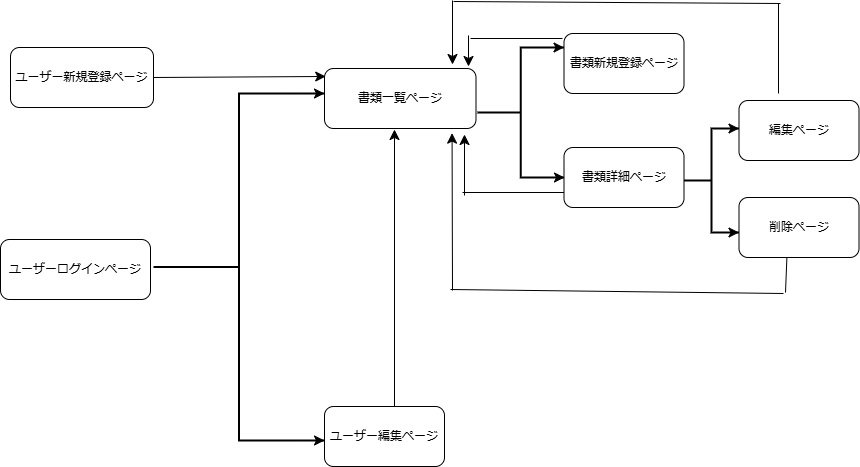

The diagram above was exported from draw.io. Its source (the exported page's mxGraphModel, read from the mxfile embedded in the PNG):
<mxGraphModel dx="1003" dy="990" grid="0" gridSize="10" guides="1" tooltips="1" connect="1" arrows="1" fold="1" page="0" pageScale="1" pageWidth="827" pageHeight="1169" background="#FFFFFF" math="0" shadow="0">
  <root>
    <mxCell id="0" />
    <mxCell id="1" parent="0" />
    <mxCell id="ylxvsYEjCK4CGRJ3h2ql-1" value="ユーザーログインページ" style="rounded=1;whiteSpace=wrap;html=1;labelBackgroundColor=none;" vertex="1" parent="1">
      <mxGeometry x="16" y="123" width="150" height="60" as="geometry" />
    </mxCell>
    <mxCell id="ylxvsYEjCK4CGRJ3h2ql-2" value="ユーザー編集ページ" style="rounded=1;whiteSpace=wrap;html=1;labelBackgroundColor=none;" vertex="1" parent="1">
      <mxGeometry x="340" y="290" width="120" height="60" as="geometry" />
    </mxCell>
    <mxCell id="ylxvsYEjCK4CGRJ3h2ql-7" style="edgeStyle=none;curved=1;rounded=1;orthogonalLoop=1;jettySize=auto;html=1;exitX=0.25;exitY=1;exitDx=0;exitDy=0;fontSize=12;startSize=8;endSize=8;labelBackgroundColor=none;fontColor=default;" edge="1" parent="1" source="ylxvsYEjCK4CGRJ3h2ql-3" target="ylxvsYEjCK4CGRJ3h2ql-3">
      <mxGeometry relative="1" as="geometry">
        <mxPoint x="231.52037048339844" y="435.34257888793945" as="targetPoint" />
      </mxGeometry>
    </mxCell>
    <mxCell id="ylxvsYEjCK4CGRJ3h2ql-35" value="" style="edgeStyle=none;curved=1;rounded=1;orthogonalLoop=1;jettySize=auto;html=1;fontSize=12;startSize=8;endSize=8;labelBackgroundColor=none;fontColor=default;" edge="1" parent="1">
      <mxGeometry relative="1" as="geometry">
        <mxPoint x="480" y="79" as="sourcePoint" />
        <mxPoint x="480" y="18" as="targetPoint" />
      </mxGeometry>
    </mxCell>
    <mxCell id="ylxvsYEjCK4CGRJ3h2ql-3" value="書類詳細ページ" style="rounded=1;whiteSpace=wrap;html=1;labelBackgroundColor=none;" vertex="1" parent="1">
      <mxGeometry x="579.5" y="31" width="120" height="60" as="geometry" />
    </mxCell>
    <mxCell id="ylxvsYEjCK4CGRJ3h2ql-4" value="ユーザー新規登録ページ" style="rounded=1;whiteSpace=wrap;html=1;labelBackgroundColor=none;" vertex="1" parent="1">
      <mxGeometry x="26" y="-69" width="143" height="60" as="geometry" />
    </mxCell>
    <mxCell id="ylxvsYEjCK4CGRJ3h2ql-5" value="書類一覧ページ" style="rounded=1;whiteSpace=wrap;html=1;labelBackgroundColor=none;" vertex="1" parent="1">
      <mxGeometry x="340" y="-48" width="151.5" height="60" as="geometry" />
    </mxCell>
    <mxCell id="ylxvsYEjCK4CGRJ3h2ql-37" value="" style="edgeStyle=none;curved=1;rounded=1;orthogonalLoop=1;jettySize=auto;html=1;fontSize=12;startSize=8;endSize=8;entryX=1;entryY=0;entryDx=0;entryDy=0;entryPerimeter=0;exitX=0.5;exitY=0;exitDx=0;exitDy=0;exitPerimeter=0;labelBackgroundColor=none;fontColor=default;" edge="1" parent="1" source="ylxvsYEjCK4CGRJ3h2ql-20" target="ylxvsYEjCK4CGRJ3h2ql-20">
      <mxGeometry relative="1" as="geometry" />
    </mxCell>
    <mxCell id="ylxvsYEjCK4CGRJ3h2ql-6" value="書類新規登録ページ" style="rounded=1;whiteSpace=wrap;html=1;labelBackgroundColor=none;" vertex="1" parent="1">
      <mxGeometry x="579.5" y="-83" width="120" height="60" as="geometry" />
    </mxCell>
    <mxCell id="ylxvsYEjCK4CGRJ3h2ql-8" value="編集ページ" style="rounded=1;whiteSpace=wrap;html=1;labelBackgroundColor=none;" vertex="1" parent="1">
      <mxGeometry x="754.5" y="-16" width="120" height="60" as="geometry" />
    </mxCell>
    <mxCell id="ylxvsYEjCK4CGRJ3h2ql-9" value="削除ページ" style="rounded=1;whiteSpace=wrap;html=1;labelBackgroundColor=none;" vertex="1" parent="1">
      <mxGeometry x="754.5" y="81" width="120" height="60" as="geometry" />
    </mxCell>
    <mxCell id="ylxvsYEjCK4CGRJ3h2ql-14" value="" style="strokeWidth=2;html=1;shape=mxgraph.flowchart.annotation_2;align=left;labelPosition=right;pointerEvents=1;rounded=1;labelBackgroundColor=none;" vertex="1" parent="1">
      <mxGeometry x="169" y="-23" width="171" height="347" as="geometry" />
    </mxCell>
    <mxCell id="ylxvsYEjCK4CGRJ3h2ql-15" value="" style="strokeWidth=2;html=1;shape=mxgraph.flowchart.annotation_2;align=left;labelPosition=right;pointerEvents=1;rounded=1;labelBackgroundColor=none;" vertex="1" parent="1">
      <mxGeometry x="493" y="-69" width="86.5" height="130" as="geometry" />
    </mxCell>
    <mxCell id="ylxvsYEjCK4CGRJ3h2ql-20" value="" style="strokeWidth=2;html=1;shape=mxgraph.flowchart.annotation_2;align=left;labelPosition=right;pointerEvents=1;rounded=1;labelBackgroundColor=none;" vertex="1" parent="1">
      <mxGeometry x="699.5" y="12" width="55" height="104" as="geometry" />
    </mxCell>
    <mxCell id="ylxvsYEjCK4CGRJ3h2ql-29" value="" style="endArrow=classic;html=1;rounded=1;fontSize=12;startSize=8;endSize=8;curved=1;exitX=1;exitY=0.5;exitDx=0;exitDy=0;entryX=0.008;entryY=0.133;entryDx=0;entryDy=0;entryPerimeter=0;labelBackgroundColor=none;fontColor=default;" edge="1" parent="1" source="ylxvsYEjCK4CGRJ3h2ql-4" target="ylxvsYEjCK4CGRJ3h2ql-5">
      <mxGeometry width="50" height="50" relative="1" as="geometry">
        <mxPoint x="171" y="113" as="sourcePoint" />
        <mxPoint x="221" y="63" as="targetPoint" />
      </mxGeometry>
    </mxCell>
    <mxCell id="ylxvsYEjCK4CGRJ3h2ql-30" value="" style="endArrow=classic;html=1;rounded=1;fontSize=12;startSize=8;endSize=8;curved=1;exitX=0.5;exitY=0;exitDx=0;exitDy=0;exitPerimeter=0;entryX=1;entryY=0;entryDx=0;entryDy=0;entryPerimeter=0;labelBackgroundColor=none;fontColor=default;" edge="1" parent="1" source="ylxvsYEjCK4CGRJ3h2ql-14" target="ylxvsYEjCK4CGRJ3h2ql-14">
      <mxGeometry width="50" height="50" relative="1" as="geometry">
        <mxPoint x="171" y="113" as="sourcePoint" />
        <mxPoint x="221" y="63" as="targetPoint" />
      </mxGeometry>
    </mxCell>
    <mxCell id="ylxvsYEjCK4CGRJ3h2ql-31" value="" style="endArrow=classic;html=1;rounded=1;fontSize=12;startSize=8;endSize=8;curved=1;labelBackgroundColor=none;fontColor=default;" edge="1" parent="1">
      <mxGeometry width="50" height="50" relative="1" as="geometry">
        <mxPoint x="410" y="290" as="sourcePoint" />
        <mxPoint x="410" y="13" as="targetPoint" />
      </mxGeometry>
    </mxCell>
    <mxCell id="ylxvsYEjCK4CGRJ3h2ql-32" style="edgeStyle=none;curved=1;rounded=1;orthogonalLoop=1;jettySize=auto;html=1;exitX=0.5;exitY=1;exitDx=0;exitDy=0;exitPerimeter=0;entryX=1;entryY=1;entryDx=0;entryDy=0;entryPerimeter=0;fontSize=12;startSize=8;endSize=8;labelBackgroundColor=none;fontColor=default;" edge="1" parent="1" source="ylxvsYEjCK4CGRJ3h2ql-14" target="ylxvsYEjCK4CGRJ3h2ql-14">
      <mxGeometry relative="1" as="geometry" />
    </mxCell>
    <mxCell id="ylxvsYEjCK4CGRJ3h2ql-33" value="" style="endArrow=classic;html=1;rounded=1;fontSize=12;startSize=8;endSize=8;curved=1;exitX=0.5;exitY=1;exitDx=0;exitDy=0;exitPerimeter=0;labelBackgroundColor=none;fontColor=default;" edge="1" parent="1" source="ylxvsYEjCK4CGRJ3h2ql-15">
      <mxGeometry width="50" height="50" relative="1" as="geometry">
        <mxPoint x="659" y="113" as="sourcePoint" />
        <mxPoint x="580" y="61" as="targetPoint" />
      </mxGeometry>
    </mxCell>
    <mxCell id="ylxvsYEjCK4CGRJ3h2ql-38" value="" style="endArrow=classic;html=1;rounded=1;fontSize=12;startSize=8;endSize=8;curved=1;entryX=1;entryY=1;entryDx=0;entryDy=0;entryPerimeter=0;exitX=0.5;exitY=1;exitDx=0;exitDy=0;exitPerimeter=0;labelBackgroundColor=none;fontColor=default;" edge="1" parent="1" source="ylxvsYEjCK4CGRJ3h2ql-20" target="ylxvsYEjCK4CGRJ3h2ql-20">
      <mxGeometry width="50" height="50" relative="1" as="geometry">
        <mxPoint x="659" y="113" as="sourcePoint" />
        <mxPoint x="709" y="63" as="targetPoint" />
      </mxGeometry>
    </mxCell>
    <mxCell id="ylxvsYEjCK4CGRJ3h2ql-43" value="" style="endArrow=none;html=1;rounded=1;fontSize=12;startSize=8;endSize=8;curved=1;labelBackgroundColor=none;fontColor=default;" edge="1" parent="1">
      <mxGeometry width="50" height="50" relative="1" as="geometry">
        <mxPoint x="469" y="-115" as="sourcePoint" />
        <mxPoint x="796" y="-113" as="targetPoint" />
      </mxGeometry>
    </mxCell>
    <mxCell id="ylxvsYEjCK4CGRJ3h2ql-44" value="" style="endArrow=classic;html=1;rounded=1;fontSize=12;startSize=8;endSize=8;curved=1;labelBackgroundColor=none;fontColor=default;" edge="1" parent="1">
      <mxGeometry width="50" height="50" relative="1" as="geometry">
        <mxPoint x="468" y="-116" as="sourcePoint" />
        <mxPoint x="468" y="-52" as="targetPoint" />
      </mxGeometry>
    </mxCell>
    <mxCell id="ylxvsYEjCK4CGRJ3h2ql-45" value="" style="endArrow=none;html=1;rounded=1;fontSize=12;startSize=8;endSize=8;curved=1;labelBackgroundColor=none;fontColor=default;" edge="1" parent="1">
      <mxGeometry width="50" height="50" relative="1" as="geometry">
        <mxPoint x="794" y="-23" as="sourcePoint" />
        <mxPoint x="794" y="-113" as="targetPoint" />
      </mxGeometry>
    </mxCell>
    <mxCell id="ylxvsYEjCK4CGRJ3h2ql-46" value="" style="endArrow=classic;html=1;rounded=1;fontSize=12;startSize=8;endSize=8;curved=1;entryX=0.842;entryY=1.077;entryDx=0;entryDy=0;entryPerimeter=0;labelBackgroundColor=none;fontColor=default;" edge="1" parent="1" target="ylxvsYEjCK4CGRJ3h2ql-5">
      <mxGeometry width="50" height="50" relative="1" as="geometry">
        <mxPoint x="468" y="174" as="sourcePoint" />
        <mxPoint x="486" y="113" as="targetPoint" />
      </mxGeometry>
    </mxCell>
    <mxCell id="ylxvsYEjCK4CGRJ3h2ql-47" value="" style="endArrow=none;html=1;rounded=1;fontSize=12;startSize=8;endSize=8;curved=1;labelBackgroundColor=none;fontColor=default;" edge="1" parent="1">
      <mxGeometry width="50" height="50" relative="1" as="geometry">
        <mxPoint x="466" y="173" as="sourcePoint" />
        <mxPoint x="799" y="177" as="targetPoint" />
      </mxGeometry>
    </mxCell>
    <mxCell id="ylxvsYEjCK4CGRJ3h2ql-48" value="" style="endArrow=none;html=1;rounded=1;fontSize=12;startSize=8;endSize=8;curved=1;entryX=0.399;entryY=1.007;entryDx=0;entryDy=0;entryPerimeter=0;labelBackgroundColor=none;fontColor=default;" edge="1" parent="1" target="ylxvsYEjCK4CGRJ3h2ql-9">
      <mxGeometry width="50" height="50" relative="1" as="geometry">
        <mxPoint x="801" y="176" as="sourcePoint" />
        <mxPoint x="639" y="63" as="targetPoint" />
      </mxGeometry>
    </mxCell>
    <mxCell id="ylxvsYEjCK4CGRJ3h2ql-49" value="" style="endArrow=classic;html=1;rounded=1;fontSize=12;startSize=8;endSize=8;curved=1;labelBackgroundColor=none;fontColor=default;" edge="1" parent="1">
      <mxGeometry width="50" height="50" relative="1" as="geometry">
        <mxPoint x="484" y="-81" as="sourcePoint" />
        <mxPoint x="484" y="-50" as="targetPoint" />
      </mxGeometry>
    </mxCell>
    <mxCell id="ylxvsYEjCK4CGRJ3h2ql-50" value="" style="endArrow=none;html=1;rounded=1;fontSize=12;startSize=8;endSize=8;curved=1;entryX=0;entryY=0.75;entryDx=0;entryDy=0;labelBackgroundColor=none;fontColor=default;" edge="1" parent="1" target="ylxvsYEjCK4CGRJ3h2ql-3">
      <mxGeometry width="50" height="50" relative="1" as="geometry">
        <mxPoint x="478" y="76" as="sourcePoint" />
        <mxPoint x="639" y="63" as="targetPoint" />
      </mxGeometry>
    </mxCell>
    <mxCell id="ylxvsYEjCK4CGRJ3h2ql-51" value="" style="endArrow=none;html=1;rounded=1;fontSize=12;startSize=8;endSize=8;curved=1;labelBackgroundColor=none;fontColor=default;" edge="1" parent="1">
      <mxGeometry width="50" height="50" relative="1" as="geometry">
        <mxPoint x="486" y="-78" as="sourcePoint" />
        <mxPoint x="578" y="-78" as="targetPoint" />
      </mxGeometry>
    </mxCell>
    <mxCell id="ylxvsYEjCK4CGRJ3h2ql-52" value="" style="endArrow=classic;html=1;rounded=1;fontSize=12;startSize=8;endSize=8;curved=1;exitX=0.5;exitY=0;exitDx=0;exitDy=0;exitPerimeter=0;entryX=1;entryY=0;entryDx=0;entryDy=0;entryPerimeter=0;labelBackgroundColor=none;fontColor=default;" edge="1" parent="1" source="ylxvsYEjCK4CGRJ3h2ql-15" target="ylxvsYEjCK4CGRJ3h2ql-15">
      <mxGeometry width="50" height="50" relative="1" as="geometry">
        <mxPoint x="589" y="113" as="sourcePoint" />
        <mxPoint x="573" y="-76" as="targetPoint" />
      </mxGeometry>
    </mxCell>
  </root>
</mxGraphModel>